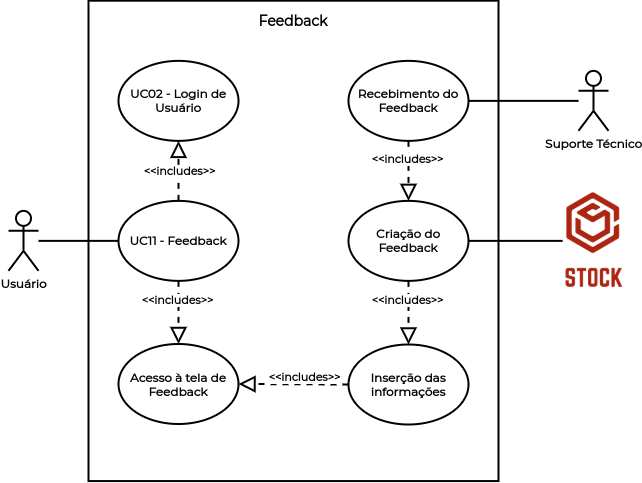

The diagram above was exported from draw.io. Its source (the exported page's mxGraphModel, read from the mxfile embedded in the PNG):
<mxGraphModel dx="868" dy="400" grid="1" gridSize="10" guides="1" tooltips="1" connect="1" arrows="1" fold="1" page="1" pageScale="1" pageWidth="1169" pageHeight="827" math="0" shadow="0">
  <root>
    <mxCell id="0" />
    <mxCell id="1" parent="0" />
    <mxCell id="pXFnxoUQ74SdzwYY31BJ-1" value="" style="rounded=0;whiteSpace=wrap;html=1;strokeWidth=2;" vertex="1" parent="1">
      <mxGeometry x="350" y="70.19" width="410" height="480.37" as="geometry" />
    </mxCell>
    <mxCell id="pXFnxoUQ74SdzwYY31BJ-2" value="&lt;b&gt;&lt;font face=&quot;Montserrat&quot; data-font-src=&quot;https://fonts.googleapis.com/css?family=Montserrat&quot; style=&quot;font-size: 14px&quot;&gt;Feedback&lt;/font&gt;&lt;/b&gt;" style="text;html=1;strokeColor=none;fillColor=none;align=center;verticalAlign=middle;whiteSpace=wrap;rounded=0;" vertex="1" parent="1">
      <mxGeometry x="510" y="80" width="90" height="20" as="geometry" />
    </mxCell>
    <mxCell id="pXFnxoUQ74SdzwYY31BJ-3" value="&lt;font face=&quot;Montserrat&quot; data-font-src=&quot;https://fonts.googleapis.com/css?family=Montserrat&quot;&gt;&lt;b&gt;UC11 - Feedback&lt;/b&gt;&lt;/font&gt;" style="ellipse;whiteSpace=wrap;html=1;strokeWidth=2;" vertex="1" parent="1">
      <mxGeometry x="380" y="270.37" width="120" height="80" as="geometry" />
    </mxCell>
    <mxCell id="pXFnxoUQ74SdzwYY31BJ-4" value="&lt;font face=&quot;Montserrat&quot;&gt;&lt;b&gt;UC02 - Login de Usuário&lt;/b&gt;&lt;/font&gt;" style="ellipse;whiteSpace=wrap;html=1;strokeWidth=2;" vertex="1" parent="1">
      <mxGeometry x="380" y="130.37" width="120" height="80" as="geometry" />
    </mxCell>
    <mxCell id="pXFnxoUQ74SdzwYY31BJ-5" value="" style="endArrow=block;dashed=1;endFill=0;endSize=12;html=1;exitX=0.5;exitY=0;exitDx=0;exitDy=0;entryX=0.5;entryY=1;entryDx=0;entryDy=0;strokeWidth=2;" edge="1" parent="1" source="pXFnxoUQ74SdzwYY31BJ-3" target="pXFnxoUQ74SdzwYY31BJ-4">
      <mxGeometry width="160" relative="1" as="geometry">
        <mxPoint x="620" y="270.37" as="sourcePoint" />
        <mxPoint x="620" y="190.37" as="targetPoint" />
      </mxGeometry>
    </mxCell>
    <mxCell id="pXFnxoUQ74SdzwYY31BJ-6" value="&lt;font face=&quot;Montserrat&quot;&gt;&lt;b&gt;&amp;lt;&amp;lt;includes&amp;gt;&amp;gt;&lt;/b&gt;&lt;/font&gt;" style="edgeLabel;html=1;align=center;verticalAlign=middle;resizable=0;points=[];" vertex="1" connectable="0" parent="pXFnxoUQ74SdzwYY31BJ-5">
      <mxGeometry x="-0.2" y="-1" relative="1" as="geometry">
        <mxPoint x="-1" y="-6" as="offset" />
      </mxGeometry>
    </mxCell>
    <mxCell id="pXFnxoUQ74SdzwYY31BJ-7" value="" style="endArrow=none;html=1;fontFamily=Montserrat;fontSource=https%3A%2F%2Ffonts.googleapis.com%2Fcss%3Ffamily%3DMontserrat;fontStyle=1;strokeWidth=2;entryX=0;entryY=0.5;entryDx=0;entryDy=0;" edge="1" parent="1" source="pXFnxoUQ74SdzwYY31BJ-10" target="pXFnxoUQ74SdzwYY31BJ-3">
      <mxGeometry width="50" height="50" relative="1" as="geometry">
        <mxPoint x="400" y="310.37" as="sourcePoint" />
        <mxPoint x="470" y="300.37" as="targetPoint" />
      </mxGeometry>
    </mxCell>
    <mxCell id="pXFnxoUQ74SdzwYY31BJ-8" value="" style="shape=image;verticalLabelPosition=bottom;labelBackgroundColor=#ffffff;verticalAlign=top;aspect=fixed;imageAspect=0;image=data:image/png,(base64 omitted: 11360 chars);" vertex="1" parent="1">
      <mxGeometry x="824.13" y="260.74" width="61.75" height="99.26" as="geometry" />
    </mxCell>
    <mxCell id="pXFnxoUQ74SdzwYY31BJ-9" value="" style="endArrow=none;html=1;fontFamily=Montserrat;fontSource=https%3A%2F%2Ffonts.googleapis.com%2Fcss%3Ffamily%3DMontserrat;fontStyle=1;strokeWidth=2;entryX=0;entryY=0.5;entryDx=0;entryDy=0;exitX=1;exitY=0.5;exitDx=0;exitDy=0;" edge="1" parent="1" source="pXFnxoUQ74SdzwYY31BJ-13" target="pXFnxoUQ74SdzwYY31BJ-8">
      <mxGeometry width="50" height="50" relative="1" as="geometry">
        <mxPoint x="870" y="632" as="sourcePoint" />
        <mxPoint x="790" y="280" as="targetPoint" />
      </mxGeometry>
    </mxCell>
    <mxCell id="pXFnxoUQ74SdzwYY31BJ-10" value="&lt;font face=&quot;Montserrat&quot; data-font-src=&quot;https://fonts.googleapis.com/css?family=Montserrat&quot;&gt;&lt;b&gt;Usuário&lt;/b&gt;&lt;/font&gt;" style="shape=umlActor;verticalLabelPosition=bottom;verticalAlign=top;html=1;strokeWidth=2;" vertex="1" parent="1">
      <mxGeometry x="270" y="280.37" width="30" height="60" as="geometry" />
    </mxCell>
    <mxCell id="pXFnxoUQ74SdzwYY31BJ-11" value="&lt;font face=&quot;Montserrat&quot; data-font-src=&quot;https://fonts.googleapis.com/css?family=Montserrat&quot;&gt;&lt;b&gt;Acesso à tela de Feedback&lt;/b&gt;&lt;/font&gt;" style="ellipse;whiteSpace=wrap;html=1;strokeWidth=2;" vertex="1" parent="1">
      <mxGeometry x="380" y="413.5" width="120" height="80" as="geometry" />
    </mxCell>
    <mxCell id="pXFnxoUQ74SdzwYY31BJ-12" value="&lt;font face=&quot;Montserrat&quot;&gt;&lt;b&gt;Inserção das informações&lt;/b&gt;&lt;/font&gt;" style="ellipse;whiteSpace=wrap;html=1;strokeWidth=2;" vertex="1" parent="1">
      <mxGeometry x="610" y="414" width="120" height="80" as="geometry" />
    </mxCell>
    <mxCell id="pXFnxoUQ74SdzwYY31BJ-13" value="&lt;font face=&quot;Montserrat&quot; data-font-src=&quot;https://fonts.googleapis.com/css?family=Montserrat&quot;&gt;&lt;b&gt;Criação do Feedback&lt;/b&gt;&lt;/font&gt;" style="ellipse;whiteSpace=wrap;html=1;strokeWidth=2;" vertex="1" parent="1">
      <mxGeometry x="610" y="270.37" width="120" height="80" as="geometry" />
    </mxCell>
    <mxCell id="pXFnxoUQ74SdzwYY31BJ-14" value="" style="endArrow=block;dashed=1;endFill=0;endSize=12;html=1;strokeWidth=2;entryX=0.5;entryY=0;entryDx=0;entryDy=0;exitX=0.5;exitY=1;exitDx=0;exitDy=0;" edge="1" parent="1" source="pXFnxoUQ74SdzwYY31BJ-3" target="pXFnxoUQ74SdzwYY31BJ-11">
      <mxGeometry width="160" relative="1" as="geometry">
        <mxPoint x="500.0000000000002" y="310.3699999999999" as="sourcePoint" />
        <mxPoint x="450" y="220.37" as="targetPoint" />
      </mxGeometry>
    </mxCell>
    <mxCell id="pXFnxoUQ74SdzwYY31BJ-15" value="&lt;font face=&quot;Montserrat&quot;&gt;&lt;b&gt;&amp;lt;&amp;lt;includes&amp;gt;&amp;gt;&lt;/b&gt;&lt;/font&gt;" style="edgeLabel;html=1;align=center;verticalAlign=middle;resizable=0;points=[];" vertex="1" connectable="0" parent="pXFnxoUQ74SdzwYY31BJ-14">
      <mxGeometry x="-0.2" y="-1" relative="1" as="geometry">
        <mxPoint x="-1" y="-6" as="offset" />
      </mxGeometry>
    </mxCell>
    <mxCell id="pXFnxoUQ74SdzwYY31BJ-18" value="" style="endArrow=block;dashed=1;endFill=0;endSize=12;html=1;strokeWidth=2;entryX=1;entryY=0.5;entryDx=0;entryDy=0;exitX=0;exitY=0.5;exitDx=0;exitDy=0;" edge="1" parent="1" source="pXFnxoUQ74SdzwYY31BJ-12" target="pXFnxoUQ74SdzwYY31BJ-11">
      <mxGeometry width="160" relative="1" as="geometry">
        <mxPoint x="660" y="210" as="sourcePoint" />
        <mxPoint x="660" y="270" as="targetPoint" />
      </mxGeometry>
    </mxCell>
    <mxCell id="pXFnxoUQ74SdzwYY31BJ-19" value="&lt;font face=&quot;Montserrat&quot;&gt;&lt;b&gt;&amp;lt;&amp;lt;includes&amp;gt;&amp;gt;&lt;/b&gt;&lt;/font&gt;" style="edgeLabel;html=1;align=center;verticalAlign=middle;resizable=0;points=[];" vertex="1" connectable="0" parent="pXFnxoUQ74SdzwYY31BJ-18">
      <mxGeometry x="-0.2" y="-1" relative="1" as="geometry">
        <mxPoint x="-1" y="-6" as="offset" />
      </mxGeometry>
    </mxCell>
    <mxCell id="pXFnxoUQ74SdzwYY31BJ-20" value="&lt;font face=&quot;Montserrat&quot;&gt;&lt;b&gt;Recebimento do Feedback&lt;/b&gt;&lt;/font&gt;" style="ellipse;whiteSpace=wrap;html=1;strokeWidth=2;" vertex="1" parent="1">
      <mxGeometry x="610" y="130.37" width="120" height="80" as="geometry" />
    </mxCell>
    <mxCell id="pXFnxoUQ74SdzwYY31BJ-21" value="" style="endArrow=block;dashed=1;endFill=0;endSize=12;html=1;strokeWidth=2;entryX=0.5;entryY=0;entryDx=0;entryDy=0;exitX=0.5;exitY=1;exitDx=0;exitDy=0;" edge="1" parent="1" source="pXFnxoUQ74SdzwYY31BJ-20" target="pXFnxoUQ74SdzwYY31BJ-13">
      <mxGeometry width="160" relative="1" as="geometry">
        <mxPoint x="621.3978059168492" y="353.5087155440731" as="sourcePoint" />
        <mxPoint x="510" y="463.5" as="targetPoint" />
      </mxGeometry>
    </mxCell>
    <mxCell id="pXFnxoUQ74SdzwYY31BJ-22" value="&lt;font face=&quot;Montserrat&quot;&gt;&lt;b&gt;&amp;lt;&amp;lt;includes&amp;gt;&amp;gt;&lt;/b&gt;&lt;/font&gt;" style="edgeLabel;html=1;align=center;verticalAlign=middle;resizable=0;points=[];" vertex="1" connectable="0" parent="pXFnxoUQ74SdzwYY31BJ-21">
      <mxGeometry x="-0.2" y="-1" relative="1" as="geometry">
        <mxPoint x="-1" y="-6" as="offset" />
      </mxGeometry>
    </mxCell>
    <mxCell id="pXFnxoUQ74SdzwYY31BJ-23" value="" style="endArrow=block;dashed=1;endFill=0;endSize=12;html=1;strokeWidth=2;entryX=0.5;entryY=0;entryDx=0;entryDy=0;exitX=0.5;exitY=1;exitDx=0;exitDy=0;" edge="1" parent="1" source="pXFnxoUQ74SdzwYY31BJ-13" target="pXFnxoUQ74SdzwYY31BJ-12">
      <mxGeometry width="160" relative="1" as="geometry">
        <mxPoint x="655" y="220.37" as="sourcePoint" />
        <mxPoint x="655" y="280.37" as="targetPoint" />
      </mxGeometry>
    </mxCell>
    <mxCell id="pXFnxoUQ74SdzwYY31BJ-24" value="&lt;font face=&quot;Montserrat&quot;&gt;&lt;b&gt;&amp;lt;&amp;lt;includes&amp;gt;&amp;gt;&lt;/b&gt;&lt;/font&gt;" style="edgeLabel;html=1;align=center;verticalAlign=middle;resizable=0;points=[];" vertex="1" connectable="0" parent="pXFnxoUQ74SdzwYY31BJ-23">
      <mxGeometry x="-0.2" y="-1" relative="1" as="geometry">
        <mxPoint x="-1" y="-6" as="offset" />
      </mxGeometry>
    </mxCell>
    <mxCell id="pXFnxoUQ74SdzwYY31BJ-25" value="&lt;font face=&quot;Montserrat&quot; data-font-src=&quot;https://fonts.googleapis.com/css?family=Montserrat&quot;&gt;&lt;b&gt;Suporte Técnico&lt;/b&gt;&lt;/font&gt;" style="shape=umlActor;verticalLabelPosition=bottom;verticalAlign=top;html=1;strokeWidth=2;" vertex="1" parent="1">
      <mxGeometry x="840" y="140.37" width="30" height="60" as="geometry" />
    </mxCell>
    <mxCell id="pXFnxoUQ74SdzwYY31BJ-26" value="" style="endArrow=none;html=1;fontFamily=Montserrat;fontSource=https%3A%2F%2Ffonts.googleapis.com%2Fcss%3Ffamily%3DMontserrat;fontStyle=1;strokeWidth=2;exitX=1;exitY=0.5;exitDx=0;exitDy=0;" edge="1" parent="1" source="pXFnxoUQ74SdzwYY31BJ-20" target="pXFnxoUQ74SdzwYY31BJ-25">
      <mxGeometry width="50" height="50" relative="1" as="geometry">
        <mxPoint x="715" y="320.37" as="sourcePoint" />
        <mxPoint x="860" y="180" as="targetPoint" />
      </mxGeometry>
    </mxCell>
  </root>
</mxGraphModel>